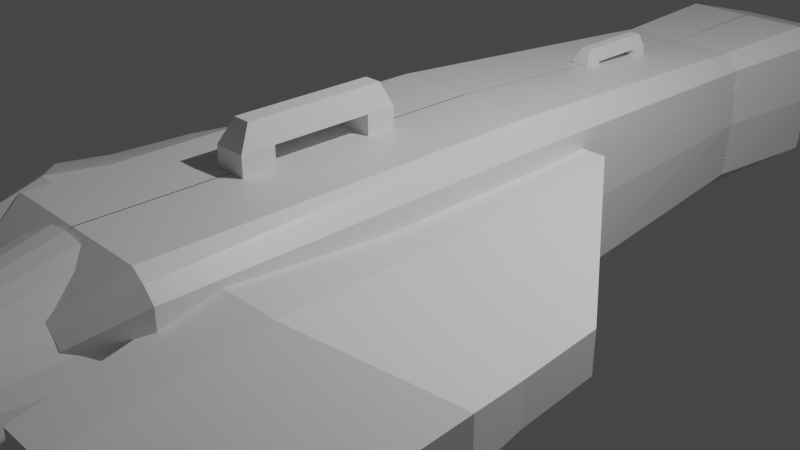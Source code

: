 # Source: Big_ship.blend  (saved by Blender 2.92.15; exported with 4.5.12 LTS)
import bpy
from mathutils import Matrix  # noqa: F401  (used for matrix-valued properties, if any)

bpy.ops.wm.read_factory_settings(use_empty=True)
scene = bpy.context.scene
scene.name = 'Scene'

# ---- collections
col_collection = bpy.data.collections.new('Collection'); scene.collection.children.link(col_collection)

# ---- materials (node trees are filled in below, after node groups)
mat_material = bpy.data.materials.new('Material')
mat_material.alpha_threshold = 0.0
mat_material.use_transparent_shadow = False
mat_material.line_color = (0.0, 0.0, 0.0, 1.0)

# ---- material node trees
mat_material.use_nodes = True; mat_material.node_tree.nodes.clear()
_N = mat_material.node_tree.nodes; _L = mat_material.node_tree.links
n0 = _N.new('ShaderNodeOutputMaterial'); n0.name = 'Material Output'; n0.location = (300, 300)
n1 = _N.new('ShaderNodeBsdfPrincipled'); n1.name = 'Principled BSDF'; n1.location = (10, 300)
n1.distribution = 'GGX'
n1.subsurface_method = 'BURLEY'
n1.inputs[2].default_value = 0.4
n1.inputs[3].default_value = 1.45
n1.inputs[27].default_value = (0.0, 0.0, 0.0, 1.0)
n1.inputs[28].default_value = 1.0
_L.new(n1.outputs[0], n0.inputs[0])
n0.is_active_output = True

# ---- world
world_world = bpy.data.worlds.new('World'); scene.world = world_world
world_world.use_nodes = True; world_world.node_tree.nodes.clear()
_N = world_world.node_tree.nodes; _L = world_world.node_tree.links
n0 = _N.new('ShaderNodeOutputWorld'); n0.name = 'World Output'; n0.location = (300, 300)
n1 = _N.new('ShaderNodeBackground'); n1.name = 'Background'; n1.location = (10, 300)
n1.inputs[0].default_value = (0.05088, 0.05088, 0.05088, 1.0)
_L.new(n1.outputs[0], n0.inputs[0])
n0.is_active_output = True
world_world.color = (0.05088, 0.05088, 0.05088)
world_world.use_sun_shadow = False
world_world.sun_shadow_jitter_overblur = 0.0

# ---- cameras
cam_camera = bpy.data.cameras.new('Camera')
cam_camera.clip_end = 100.0
cam_camera.ortho_scale = 7.314

# ---- lights
light_light = bpy.data.lights.new('Light', 'POINT')
light_light.transmission_factor = 0.0
light_light.energy = 1000.0
light_light.shadow_soft_size = 0.1
light_light.shadow_maximum_resolution = 0.006
light_light.use_absolute_resolution = True

# ---- meshes
me_cube = bpy.data.meshes.new('Cube')
me_cube.from_pydata([(0.7552, 4.749, 0.7806), (0.8694, 2.687, -0.008421), (1.012, -3.483, 1.0), (1.012, -3.483, -0.008421), (-0.004809, 2.687, 0.7962), (-0.004809, 2.687, -0.008421), (-0.004809, -3.483, 1.0), (-0.004809, -3.483, -0.008421), (0.8749, -3.483, 1.104), (-0.005737, -3.483, 1.104), (0.6893, 4.749, 0.8624), (-0.004046, 4.749, 0.8624), (-0.01102, 3.973, 0.8097), (0.8706, 6.315, 0.8097), (-0.01171, 6.315, 0.8866), (0.7695, 6.315, 0.8866), (-0.01172, 4.988, 0.598), (0.5942, 7.329, 0.598), (-0.012, 7.329, 0.6294), (0.553, 7.329, 0.6294), (0.8487, 4.749, 0.6759), (0.8905, 4.749, -0.008802), (1.13, -3.483, 0.867), (1.13, -3.483, -0.002493), (0.869, 6.315, 0.8093), (0.6481, 3.961, -0.008421), (1.004, 6.303, 0.7104), (1.057, 6.303, -0.002493), (0.5943, 7.33, 0.5979), (0.6633, 4.977, -0.009921), (0.729, 7.318, 0.4989), (0.7821, 7.318, -0.003993), (-0.004442, 8.349, 0.1467), (0.1432, 8.349, 0.1467), (-0.00451, 8.349, 0.1544), (0.1331, 8.349, 0.1544), (0.1432, 8.349, 0.1467), (0.16, 8.346, -0.001366), (0.176, 8.346, 0.1226), (0.1889, 8.346, 7.833e-05), (-0.004442, 8.349, -0.001261), (0.159, 8.349, -0.001261), (-0.01072, -4.083, -0.02735), (-0.01072, -4.083, 0.6833), (0.7056, -4.083, 0.6833), (0.7056, -4.083, -0.02735), (0.6093, -4.083, 0.7566), (-0.01137, -4.083, 0.7566), (0.7893, -4.083, 0.5896), (0.7893, -4.083, -0.02317), (-0.009966, -4.426, -0.01964), (-0.009966, -4.426, 0.3981), (0.4111, -4.426, 0.3981), (0.4111, -4.426, -0.01964), (0.3545, -4.426, 0.4412), (-0.01035, -4.426, 0.4412), (0.4603, -4.426, 0.343), (0.4603, -4.426, -0.01719), (-0.004809, 0.9143, -0.008421), (0.9737, 0.9143, 1.0), (-0.004809, 0.9143, 0.8547), (1.012, 0.9143, -0.008421), (0.8749, 0.9143, 1.104), (-0.005737, 0.9143, 1.104), (1.092, 0.9143, 0.867), (1.13, 0.9143, -0.002493)], [], [(59, 0, 10, 62), (6, 7, 42, 43), (58, 60, 4, 5), (58, 61, 3, 7), (59, 2, 22, 64), (5, 4, 0, 1), (62, 63, 9, 8), (4, 11, 14, 12), (22, 2, 44, 48), (60, 6, 9, 63), (12, 14, 18, 16), (10, 0, 13, 15), (0, 4, 12, 13), (11, 10, 15, 14), (28, 30, 38, 36), (14, 15, 19, 18), (15, 13, 17, 19), (13, 12, 16, 17), (65, 64, 22, 23), (3, 23, 49, 45), (20, 21, 27, 26), (61, 1, 21, 65), (27, 25, 29, 31), (21, 1, 25, 27), (0, 20, 26, 24), (1, 0, 24, 25), (18, 19, 35, 34), (26, 27, 31, 30), (24, 26, 30, 28), (25, 24, 28, 29), (33, 32, 34, 35), (37, 36, 38, 39), (29, 28, 36, 37), (19, 17, 33, 35), (17, 16, 32, 33), (31, 29, 37, 39), (30, 31, 39, 38), (16, 18, 34, 32), (33, 32, 40, 41), (49, 48, 56, 57), (45, 49, 57, 53), (43, 42, 50, 51), (8, 9, 47, 46), (9, 6, 43, 47), (7, 3, 45, 42), (2, 8, 46, 44), (23, 22, 48, 49), (53, 52, 51, 50), (51, 52, 54, 55), (52, 53, 57, 56), (44, 46, 54, 52), (42, 45, 53, 50), (48, 44, 52, 56), (47, 43, 51, 55), (46, 47, 55, 54), (3, 61, 65, 23), (21, 20, 64, 65), (4, 60, 63, 11), (10, 11, 63, 62), (0, 59, 64, 20), (5, 1, 61, 58), (7, 6, 60, 58), (2, 59, 62, 8)])
_uv = me_cube.uv_layers.new(name='UVMap')
_uv.uv.foreach_set('vector', [0.625, 0.5718, 0.625, 0.5, 0.625, 0.5, 0.625, 0.5718, 0.625, 0.0, 0.375, 0.0, 0.375, 0.0, 0.625, 0.0, 0.375, 0.1782, 0.625, 0.1782, 0.625, 0.25, 0.375, 0.25, 0.125, 0.5718, 0.375, 0.5718, 0.375, 0.75, 0.125, 0.75, 0.625, 0.5718, 0.625, 0.75, 0.625, 0.75, 0.625, 0.5718, 0.375, 0.25, 0.625, 0.25, 0.625, 0.5, 0.375, 0.5, 0.625, 0.5718, 0.875, 0.5718, 0.875, 0.75, 0.625, 0.75, 0.625, 0.25, 0.625, 0.25, 0.625, 0.25, 0.625, 0.25, 0.625, 0.75, 0.625, 0.75, 0.625, 0.75, 0.625, 0.75, 0.625, 0.1782, 0.625, 0.0, 0.625, 0.0, 0.625, 0.1782, 0.625, 0.25, 0.625, 0.25, 0.625, 0.25, 0.625, 0.25, 0.625, 0.5, 0.625, 0.5, 0.625, 0.5, 0.625, 0.5, 0.625, 0.5, 0.625, 0.25, 0.625, 0.25, 0.625, 0.5, 0.875, 0.5, 0.625, 0.5, 0.625, 0.5, 0.875, 0.5, 0.625, 0.5, 0.625, 0.5, 0.625, 0.5, 0.625, 0.5, 0.875, 0.5, 0.625, 0.5, 0.625, 0.5, 0.875, 0.5, 0.625, 0.5, 0.625, 0.5, 0.625, 0.5, 0.625, 0.5, 0.625, 0.5, 0.625, 0.25, 0.625, 0.25, 0.625, 0.5, 0.375, 0.5718, 0.625, 0.5718, 0.625, 0.75, 0.375, 0.75, 0.375, 0.75, 0.375, 0.75, 0.375, 0.75, 0.375, 0.75, 0.625, 0.5, 0.375, 0.5, 0.375, 0.5, 0.625, 0.5, 0.375, 0.5718, 0.375, 0.5, 0.375, 0.5, 0.375, 0.5718, 0.375, 0.5, 0.375, 0.5, 0.375, 0.5, 0.375, 0.5, 0.375, 0.5, 0.375, 0.5, 0.375, 0.5, 0.375, 0.5, 0.625, 0.5, 0.625, 0.5, 0.625, 0.5, 0.625, 0.5, 0.375, 0.5, 0.625, 0.5, 0.625, 0.5, 0.375, 0.5, 0.875, 0.5, 0.625, 0.5, 0.625, 0.5, 0.875, 0.5, 0.625, 0.5, 0.375, 0.5, 0.375, 0.5, 0.625, 0.5, 0.625, 0.5, 0.625, 0.5, 0.625, 0.5, 0.625, 0.5, 0.375, 0.5, 0.625, 0.5, 0.625, 0.5, 0.375, 0.5, 0.625, 0.5, 0.625, 0.25, 0.625, 0.25, 0.625, 0.5, 0.375, 0.5, 0.625, 0.5, 0.625, 0.5, 0.375, 0.5, 0.375, 0.5, 0.625, 0.5, 0.625, 0.5, 0.375, 0.5, 0.625, 0.5, 0.625, 0.5, 0.625, 0.5, 0.625, 0.5, 0.625, 0.5, 0.625, 0.25, 0.625, 0.25, 0.625, 0.5, 0.375, 0.5, 0.375, 0.5, 0.375, 0.5, 0.375, 0.5, 0.625, 0.5, 0.375, 0.5, 0.375, 0.5, 0.625, 0.5, 0.625, 0.25, 0.625, 0.25, 0.625, 0.25, 0.625, 0.25, 0.625, 0.5, 0.625, 0.25, 0.625, 0.25, 0.625, 0.5, 0.375, 0.75, 0.625, 0.75, 0.625, 0.75, 0.375, 0.75, 0.375, 0.75, 0.375, 0.75, 0.375, 0.75, 0.375, 0.75, 0.625, 0.0, 0.375, 0.0, 0.375, 0.0, 0.625, 0.0, 0.625, 0.75, 0.875, 0.75, 0.875, 0.75, 0.625, 0.75, 0.625, 0.0, 0.625, 0.0, 0.625, 0.0, 0.625, 0.0, 0.125, 0.75, 0.375, 0.75, 0.375, 0.75, 0.125, 0.75, 0.625, 0.75, 0.625, 0.75, 0.625, 0.75, 0.625, 0.75, 0.375, 0.75, 0.625, 0.75, 0.625, 0.75, 0.375, 0.75, 0.375, 0.75, 0.625, 0.75, 0.625, 1.0, 0.375, 1.0, 0.625, 1.0, 0.625, 0.75, 0.625, 0.75, 0.625, 1.0, 0.625, 0.75, 0.375, 0.75, 0.375, 0.75, 0.625, 0.75, 0.625, 0.75, 0.625, 0.75, 0.625, 0.75, 0.625, 0.75, 0.125, 0.75, 0.375, 0.75, 0.375, 0.75, 0.125, 0.75, 0.625, 0.75, 0.625, 0.75, 0.625, 0.75, 0.625, 0.75, 0.625, 0.0, 0.625, 0.0, 0.625, 0.0, 0.625, 0.0, 0.625, 0.75, 0.875, 0.75, 0.875, 0.75, 0.625, 0.75, 0.375, 0.75, 0.375, 0.5718, 0.375, 0.5718, 0.375, 0.75, 0.375, 0.5, 0.625, 0.5, 0.625, 0.5718, 0.375, 0.5718, 0.625, 0.25, 0.625, 0.1782, 0.625, 0.1782, 0.625, 0.25, 0.625, 0.5, 0.875, 0.5, 0.875, 0.5718, 0.625, 0.5718, 0.625, 0.5, 0.625, 0.5718, 0.625, 0.5718, 0.625, 0.5, 0.125, 0.5, 0.375, 0.5, 0.375, 0.5718, 0.125, 0.5718, 0.375, 0.0, 0.625, 0.0, 0.625, 0.1782, 0.375, 0.1782, 0.625, 0.75, 0.625, 0.5718, 0.625, 0.5718, 0.625, 0.75])
me_cube.materials.append(mat_material)
me_cube.use_remesh_preserve_volume = False
me_cube.use_remesh_preserve_attributes = False
me_cube.use_mirror_vertex_groups = False
me_cube.update()
me_cylinder = bpy.data.meshes.new('Cylinder')
me_cylinder.from_pydata([(0.0, 1.0, -1.0), (3.399e-08, 0.7256, 0.1586), (0.1951, 0.9808, -1.0), (0.1416, 0.7117, 0.1586), (0.3827, 0.9239, -1.0), (0.2777, 0.6704, 0.1586), (0.5556, 0.8315, -1.0), (0.4031, 0.6033, 0.1586), (0.7071, 0.7071, -1.0), (0.5131, 0.5131, 0.1586), (0.8315, 0.5556, -1.0), (0.6033, 0.4031, 0.1586), (0.9239, 0.3827, -1.0), (0.6704, 0.2777, 0.1586), (0.9808, 0.1951, -1.0), (0.7117, 0.1416, 0.1586), (1.0, 7.55e-08, -1.0), (0.7256, 9.863e-08, 0.1586), (0.9808, -0.1951, -1.0), (0.7117, -0.1416, 0.1586), (0.9239, -0.3827, -1.0), (0.6704, -0.2777, 0.1586), (0.8315, -0.5556, -1.0), (0.6033, -0.4031, 0.1586), (0.7071, -0.7071, -1.0), (0.5131, -0.5131, 0.1586), (0.5556, -0.8315, -1.0), (0.4031, -0.6033, 0.1586), (0.3827, -0.9239, -1.0), (0.2777, -0.6704, 0.1586), (0.1951, -0.9808, -1.0), (0.1416, -0.7117, 0.1586), (-3.258e-07, -1.0, -1.0), (-2.024e-07, -0.7256, 0.1586), (-0.1951, -0.9808, -1.0), (-0.1416, -0.7117, 0.1586), (-0.3827, -0.9239, -1.0), (-0.2777, -0.6704, 0.1586), (-0.5556, -0.8315, -1.0), (-0.4031, -0.6033, 0.1586), (-0.7071, -0.7071, -1.0), (-0.5131, -0.5131, 0.1586), (-0.8315, -0.5556, -1.0), (-0.6033, -0.4031, 0.1586), (-0.9239, -0.3827, -1.0), (-0.6704, -0.2777, 0.1586), (-0.9808, -0.1951, -1.0), (-0.7117, -0.1416, 0.1586), (-1.0, 9.656e-07, -1.0), (-0.7256, 7.445e-07, 0.1586), (-0.9808, 0.1951, -1.0), (-0.7117, 0.1416, 0.1586), (-0.9239, 0.3827, -1.0), (-0.6704, 0.2777, 0.1586), (-0.8315, 0.5556, -1.0), (-0.6033, 0.4031, 0.1586), (-0.7071, 0.7071, -1.0), (-0.5131, 0.5131, 0.1586), (-0.5556, 0.8315, -1.0), (-0.4031, 0.6033, 0.1586), (-0.3827, 0.9239, -1.0), (-0.2777, 0.6704, 0.1586), (-0.1951, 0.9808, -1.0), (-0.1416, 0.7117, 0.1586), (0.08349, 0.4198, 0.5375), (6.843e-08, 0.428, 0.5375), (0.1638, 0.3954, 0.5375), (0.2378, 0.3559, 0.5375), (0.3026, 0.3026, 0.5375), (0.3559, 0.2378, 0.5375), (0.3954, 0.1638, 0.5375), (0.4198, 0.08349, 0.5375), (0.428, 1.728e-07, 0.5375), (0.4198, -0.08349, 0.5375), (0.3954, -0.1638, 0.5375), (0.3559, -0.2378, 0.5375), (0.3026, -0.3026, 0.5375), (0.2378, -0.3558, 0.5375), (0.1638, -0.3954, 0.5375), (0.08349, -0.4198, 0.5375), (-7.102e-08, -0.428, 0.5375), (-0.08349, -0.4198, 0.5375), (-0.1638, -0.3954, 0.5375), (-0.2378, -0.3558, 0.5375), (-0.3026, -0.3026, 0.5375), (-0.3559, -0.2378, 0.5375), (-0.3954, -0.1638, 0.5375), (-0.4198, -0.08349, 0.5375), (-0.428, 5.537e-07, 0.5375), (-0.4198, 0.08349, 0.5375), (-0.3954, 0.1638, 0.5375), (-0.3558, 0.2378, 0.5375), (-0.3026, 0.3026, 0.5375), (-0.2378, 0.3559, 0.5375), (-0.1638, 0.3954, 0.5375), (-0.08349, 0.4198, 0.5375)], [], [(0, 1, 3, 2), (2, 3, 5, 4), (4, 5, 7, 6), (6, 7, 9, 8), (8, 9, 11, 10), (10, 11, 13, 12), (12, 13, 15, 14), (14, 15, 17, 16), (16, 17, 19, 18), (18, 19, 21, 20), (20, 21, 23, 22), (22, 23, 25, 24), (24, 25, 27, 26), (26, 27, 29, 28), (28, 29, 31, 30), (30, 31, 33, 32), (32, 33, 35, 34), (34, 35, 37, 36), (36, 37, 39, 38), (38, 39, 41, 40), (40, 41, 43, 42), (42, 43, 45, 44), (44, 45, 47, 46), (46, 47, 49, 48), (48, 49, 51, 50), (50, 51, 53, 52), (52, 53, 55, 54), (54, 55, 57, 56), (56, 57, 59, 58), (58, 59, 61, 60), (41, 39, 83, 84), (60, 61, 63, 62), (62, 63, 1, 0), (0, 2, 4, 6, 8, 10, 12, 14, 16, 18, 20, 22, 24, 26, 28, 30, 32, 34, 36, 38, 40, 42, 44, 46, 48, 50, 52, 54, 56, 58, 60, 62), (64, 65, 95, 94, 93, 92, 91, 90, 89, 88, 87, 86, 85, 84, 83, 82, 81, 80, 79, 78, 77, 76, 75, 74, 73, 72, 71, 70, 69, 68, 67, 66), (59, 57, 92, 93), (15, 13, 70, 71), (33, 31, 79, 80), (51, 49, 88, 89), (7, 5, 66, 67), (25, 23, 75, 76), (43, 41, 84, 85), (61, 59, 93, 94), (17, 15, 71, 72), (35, 33, 80, 81), (53, 51, 89, 90), (9, 7, 67, 68), (27, 25, 76, 77), (45, 43, 85, 86), (63, 61, 94, 95), (19, 17, 72, 73), (37, 35, 81, 82), (55, 53, 90, 91), (11, 9, 68, 69), (29, 27, 77, 78), (47, 45, 86, 87), (3, 1, 65, 64), (1, 63, 95, 65), (21, 19, 73, 74), (39, 37, 82, 83), (57, 55, 91, 92), (13, 11, 69, 70), (31, 29, 78, 79), (49, 47, 87, 88), (5, 3, 64, 66), (23, 21, 74, 75)])
_uv = me_cylinder.uv_layers.new(name='UVMap')
_uv.uv.foreach_set('vector', [1.0, 0.5, 1.0, 1.0, 0.9688, 1.0, 0.9688, 0.5, 0.9688, 0.5, 0.9688, 1.0, 0.9375, 1.0, 0.9375, 0.5, 0.9375, 0.5, 0.9375, 1.0, 0.9062, 1.0, 0.9062, 0.5, 0.9062, 0.5, 0.9062, 1.0, 0.875, 1.0, 0.875, 0.5, 0.875, 0.5, 0.875, 1.0, 0.8438, 1.0, 0.8438, 0.5, 0.8438, 0.5, 0.8438, 1.0, 0.8125, 1.0, 0.8125, 0.5, 0.8125, 0.5, 0.8125, 1.0, 0.7812, 1.0, 0.7812, 0.5, 0.7812, 0.5, 0.7812, 1.0, 0.75, 1.0, 0.75, 0.5, 0.75, 0.5, 0.75, 1.0, 0.7188, 1.0, 0.7188, 0.5, 0.7188, 0.5, 0.7188, 1.0, 0.6875, 1.0, 0.6875, 0.5, 0.6875, 0.5, 0.6875, 1.0, 0.6562, 1.0, 0.6562, 0.5, 0.6562, 0.5, 0.6562, 1.0, 0.625, 1.0, 0.625, 0.5, 0.625, 0.5, 0.625, 1.0, 0.5938, 1.0, 0.5938, 0.5, 0.5938, 0.5, 0.5938, 1.0, 0.5625, 1.0, 0.5625, 0.5, 0.5625, 0.5, 0.5625, 1.0, 0.5312, 1.0, 0.5312, 0.5, 0.5312, 0.5, 0.5312, 1.0, 0.5, 1.0, 0.5, 0.5, 0.5, 0.5, 0.5, 1.0, 0.4688, 1.0, 0.4688, 0.5, 0.4688, 0.5, 0.4688, 1.0, 0.4375, 1.0, 0.4375, 0.5, 0.4375, 0.5, 0.4375, 1.0, 0.4062, 1.0, 0.4062, 0.5, 0.4062, 0.5, 0.4062, 1.0, 0.375, 1.0, 0.375, 0.5, 0.375, 0.5, 0.375, 1.0, 0.3438, 1.0, 0.3438, 0.5, 0.3438, 0.5, 0.3438, 1.0, 0.3125, 1.0, 0.3125, 0.5, 0.3125, 0.5, 0.3125, 1.0, 0.2812, 1.0, 0.2812, 0.5, 0.2812, 0.5, 0.2812, 1.0, 0.25, 1.0, 0.25, 0.5, 0.25, 0.5, 0.25, 1.0, 0.2188, 1.0, 0.2188, 0.5, 0.2188, 0.5, 0.2188, 1.0, 0.1875, 1.0, 0.1875, 0.5, 0.1875, 0.5, 0.1875, 1.0, 0.1562, 1.0, 0.1562, 0.5, 0.1562, 0.5, 0.1562, 1.0, 0.125, 1.0, 0.125, 0.5, 0.125, 0.5, 0.125, 1.0, 0.09375, 1.0, 0.09375, 0.5, 0.09375, 0.5, 0.09375, 1.0, 0.0625, 1.0, 0.0625, 0.5, 0.375, 1.0, 0.4062, 1.0, 0.4062, 1.0, 0.375, 1.0, 0.0625, 0.5, 0.0625, 1.0, 0.03125, 1.0, 0.03125, 0.5, 0.03125, 0.5, 0.03125, 1.0, 0.0, 1.0, 0.0, 0.5, 0.75, 0.49, 0.7968, 0.4854, 0.8418, 0.4717, 0.8833, 0.4496, 0.9197, 0.4197, 0.9496, 0.3833, 0.9717, 0.3418, 0.9854, 0.2968, 0.99, 0.25, 0.9854, 0.2032, 0.9717, 0.1582, 0.9496, 0.1167, 0.9197, 0.08029, 0.8833, 0.05045, 0.8418, 0.02827, 0.7968, 0.01461, 0.75, 0.01, 0.7032, 0.01461, 0.6582, 0.02827, 0.6167, 0.05045, 0.5803, 0.08029, 0.5504, 0.1167, 0.5283, 0.1582, 0.5146, 0.2032, 0.51, 0.25, 0.5146, 0.2968, 0.5283, 0.3418, 0.5504, 0.3833, 0.5803, 0.4197, 0.6167, 0.4496, 0.6582, 0.4717, 0.7032, 0.4854, 0.2968, 0.4854, 0.25, 0.49, 0.2032, 0.4854, 0.1582, 0.4717, 0.1167, 0.4496, 0.08029, 0.4197, 0.05045, 0.3833, 0.02827, 0.3418, 0.01461, 0.2968, 0.01, 0.25, 0.01461, 0.2032, 0.02827, 0.1582, 0.05045, 0.1167, 0.08029, 0.08029, 0.1167, 0.05045, 0.1582, 0.02827, 0.2032, 0.01461, 0.25, 0.01, 0.2968, 0.01461, 0.3418, 0.02827, 0.3833, 0.05045, 0.4197, 0.08029, 0.4496, 0.1167, 0.4717, 0.1582, 0.4854, 0.2032, 0.49, 0.25, 0.4854, 0.2968, 0.4717, 0.3418, 0.4496, 0.3833, 0.4197, 0.4197, 0.3833, 0.4496, 0.3418, 0.4717, 0.09375, 1.0, 0.125, 1.0, 0.125, 1.0, 0.09375, 1.0, 0.7812, 1.0, 0.8125, 1.0, 0.8125, 1.0, 0.7812, 1.0, 0.5, 1.0, 0.5312, 1.0, 0.5312, 1.0, 0.5, 1.0, 0.2188, 1.0, 0.25, 1.0, 0.25, 1.0, 0.2188, 1.0, 0.9062, 1.0, 0.9375, 1.0, 0.9375, 1.0, 0.9062, 1.0, 0.625, 1.0, 0.6562, 1.0, 0.6562, 1.0, 0.625, 1.0, 0.3438, 1.0, 0.375, 1.0, 0.375, 1.0, 0.3438, 1.0, 0.0625, 1.0, 0.09375, 1.0, 0.09375, 1.0, 0.0625, 1.0, 0.75, 1.0, 0.7812, 1.0, 0.7812, 1.0, 0.75, 1.0, 0.4688, 1.0, 0.5, 1.0, 0.5, 1.0, 0.4688, 1.0, 0.1875, 1.0, 0.2188, 1.0, 0.2188, 1.0, 0.1875, 1.0, 0.875, 1.0, 0.9062, 1.0, 0.9062, 1.0, 0.875, 1.0, 0.5938, 1.0, 0.625, 1.0, 0.625, 1.0, 0.5938, 1.0, 0.3125, 1.0, 0.3438, 1.0, 0.3438, 1.0, 0.3125, 1.0, 0.03125, 1.0, 0.0625, 1.0, 0.0625, 1.0, 0.03125, 1.0, 0.7188, 1.0, 0.75, 1.0, 0.75, 1.0, 0.7188, 1.0, 0.4375, 1.0, 0.4688, 1.0, 0.4688, 1.0, 0.4375, 1.0, 0.1562, 1.0, 0.1875, 1.0, 0.1875, 1.0, 0.1562, 1.0, 0.8438, 1.0, 0.875, 1.0, 0.875, 1.0, 0.8438, 1.0, 0.5625, 1.0, 0.5938, 1.0, 0.5938, 1.0, 0.5625, 1.0, 0.2812, 1.0, 0.3125, 1.0, 0.3125, 1.0, 0.2812, 1.0, 0.9688, 1.0, 1.0, 1.0, 1.0, 1.0, 0.9688, 1.0, 0.0, 1.0, 0.03125, 1.0, 0.03125, 1.0, 0.0, 1.0, 0.6875, 1.0, 0.7188, 1.0, 0.7188, 1.0, 0.6875, 1.0, 0.4062, 1.0, 0.4375, 1.0, 0.4375, 1.0, 0.4062, 1.0, 0.125, 1.0, 0.1562, 1.0, 0.1562, 1.0, 0.125, 1.0, 0.8125, 1.0, 0.8438, 1.0, 0.8438, 1.0, 0.8125, 1.0, 0.5312, 1.0, 0.5625, 1.0, 0.5625, 1.0, 0.5312, 1.0, 0.25, 1.0, 0.2812, 1.0, 0.2812, 1.0, 0.25, 1.0, 0.9375, 1.0, 0.9688, 1.0, 0.9688, 1.0, 0.9375, 1.0, 0.6562, 1.0, 0.6875, 1.0, 0.6875, 1.0, 0.6562, 1.0])
me_cylinder.use_remesh_fix_poles = True
me_cylinder.use_remesh_preserve_attributes = False
me_cylinder.use_mirror_vertex_groups = False
me_cylinder.update()
me_cube_002 = bpy.data.meshes.new('Cube.002')
me_cube_002.from_pydata([(0.1674, -1.0, -0.7823), (0.1674, -1.0, 0.9824), (0.418, 1.0, -0.6186), (0.418, 1.0, 0.8372), (1.0, -1.0, -0.7823), (1.0, -1.0, 0.9824), (1.0, 1.0, -0.6186), (1.0, 1.0, 0.8372), (0.452, -3.057, -0.3062), (0.452, -3.057, 0.5383), (1.0, -3.057, 0.5383), (1.0, -3.057, -0.3062), (0.6659, 4.104, 0.8372), (0.6659, 4.104, -0.6186), (1.0, 4.104, -0.6186), (1.0, 4.104, 0.8372), (-1.225, 0.5634, -0.152), (-1.315, -0.1534, -0.2107), (-1.315, -0.1534, 0.4218), (-1.225, 0.5634, 0.3698), (-1.213, -0.8906, -0.04002), (-1.213, -0.8906, 0.2626), (-1.136, 1.676, 0.3698), (-1.136, 1.676, -0.152)], [], [(8, 9, 21, 20), (3, 7, 15, 12), (6, 7, 5, 4), (5, 1, 9, 10), (2, 6, 4, 0), (7, 3, 1, 5), (11, 10, 9, 8), (4, 5, 10, 11), (3, 12, 22, 19), (0, 4, 11, 8), (13, 12, 15, 14), (9, 1, 18, 21), (7, 6, 14, 15), (6, 2, 13, 14), (17, 18, 19, 16), (18, 17, 20, 21), (16, 19, 22, 23), (0, 8, 20, 17), (13, 2, 16, 23), (1, 3, 19, 18), (2, 0, 17, 16), (12, 13, 23, 22)])
_uv = me_cube_002.uv_layers.new(name='UVMap')
_uv.uv.foreach_set('vector', [0.375, 1.0, 0.625, 1.0, 0.625, 1.0, 0.375, 1.0, 0.875, 0.5, 0.625, 0.5, 0.625, 0.5, 0.875, 0.5, 0.375, 0.5, 0.625, 0.5, 0.625, 0.75, 0.375, 0.75, 0.625, 0.75, 0.875, 0.75, 0.875, 0.75, 0.625, 0.75, 0.125, 0.5, 0.375, 0.5, 0.375, 0.75, 0.125, 0.75, 0.625, 0.5, 0.875, 0.5, 0.875, 0.75, 0.625, 0.75, 0.375, 0.75, 0.625, 0.75, 0.625, 1.0, 0.375, 1.0, 0.375, 0.75, 0.625, 0.75, 0.625, 0.75, 0.375, 0.75, 0.875, 0.5, 0.875, 0.5, 0.875, 0.5, 0.875, 0.5, 0.125, 0.75, 0.375, 0.75, 0.375, 0.75, 0.125, 0.75, 0.375, 0.25, 0.625, 0.25, 0.625, 0.5, 0.375, 0.5, 0.875, 0.75, 0.875, 0.75, 0.875, 0.75, 0.875, 0.75, 0.625, 0.5, 0.375, 0.5, 0.375, 0.5, 0.625, 0.5, 0.375, 0.5, 0.125, 0.5, 0.125, 0.5, 0.375, 0.5, 0.375, 0.0, 0.625, 0.0, 0.625, 0.25, 0.375, 0.25, 0.625, 0.0, 0.375, 0.0, 0.375, 0.0, 0.625, 0.0, 0.375, 0.25, 0.625, 0.25, 0.625, 0.25, 0.375, 0.25, 0.125, 0.75, 0.125, 0.75, 0.125, 0.75, 0.125, 0.75, 0.125, 0.5, 0.125, 0.5, 0.125, 0.5, 0.125, 0.5, 0.875, 0.75, 0.875, 0.5, 0.875, 0.5, 0.875, 0.75, 0.125, 0.5, 0.125, 0.75, 0.125, 0.75, 0.125, 0.5, 0.625, 0.25, 0.375, 0.25, 0.375, 0.25, 0.625, 0.25])
me_cube_002.use_remesh_fix_poles = True
me_cube_002.use_remesh_preserve_attributes = False
me_cube_002.use_mirror_vertex_groups = False
me_cube_002.update()
me_cube_003 = bpy.data.meshes.new('Cube.003')
me_cube_003.from_pydata([(-1.0, -1.0, -1.0), (-1.0, -1.0, 1.0), (-1.0, 1.0, -1.0), (-1.0, 1.0, 1.0), (1.0, -1.0, -1.0), (1.0, -1.0, 1.0), (1.0, 1.0, -1.0), (1.0, 1.0, 1.0), (-0.4507, -0.2453, 2.717), (-0.4507, 1.0, 2.717), (0.6272, 1.0, 2.717), (0.6272, -0.2453, 2.717), (-1.0, 7.038, 1.0), (1.0, 7.038, 1.0), (-0.4507, 7.038, 2.717), (0.6272, 7.038, 2.717), (-1.0, 8.874, 1.0), (1.0, 8.874, 1.0), (-0.4507, 8.232, 2.717), (0.6272, 8.232, 2.717), (-1.0, 7.038, -0.8765), (1.0, 7.038, -0.8765), (-1.0, 8.874, -0.8765), (1.0, 8.874, -0.8765)], [], [(0, 1, 3, 2), (2, 3, 7, 6), (6, 7, 5, 4), (4, 5, 1, 0), (2, 6, 4, 0), (3, 1, 8, 9), (10, 9, 8, 11), (1, 5, 11, 8), (9, 10, 15, 14), (5, 7, 10, 11), (12, 14, 18, 16), (7, 3, 12, 13), (10, 7, 13, 15), (3, 9, 14, 12), (17, 16, 18, 19), (12, 16, 22, 20), (15, 13, 17, 19), (14, 15, 19, 18), (21, 20, 22, 23), (13, 12, 20, 21), (17, 13, 21, 23), (16, 17, 23, 22)])
_uv = me_cube_003.uv_layers.new(name='UVMap')
_uv.uv.foreach_set('vector', [0.375, 0.0, 0.625, 0.0, 0.625, 0.25, 0.375, 0.25, 0.375, 0.25, 0.625, 0.25, 0.625, 0.5, 0.375, 0.5, 0.375, 0.5, 0.625, 0.5, 0.625, 0.75, 0.375, 0.75, 0.375, 0.75, 0.625, 0.75, 0.625, 1.0, 0.375, 1.0, 0.125, 0.5, 0.375, 0.5, 0.375, 0.75, 0.125, 0.75, 0.625, 0.25, 0.625, 0.0, 0.625, 0.0, 0.625, 0.25, 0.625, 0.5, 0.875, 0.5, 0.875, 0.75, 0.625, 0.75, 0.625, 1.0, 0.625, 0.75, 0.625, 0.75, 0.625, 1.0, 0.875, 0.5, 0.625, 0.5, 0.625, 0.5, 0.875, 0.5, 0.625, 0.75, 0.625, 0.5, 0.625, 0.5, 0.625, 0.75, 0.625, 0.25, 0.625, 0.25, 0.625, 0.25, 0.625, 0.25, 0.625, 0.5, 0.625, 0.25, 0.625, 0.25, 0.625, 0.5, 0.625, 0.5, 0.625, 0.5, 0.625, 0.5, 0.625, 0.5, 0.625, 0.25, 0.625, 0.25, 0.625, 0.25, 0.625, 0.25, 0.625, 0.5, 0.625, 0.25, 0.625, 0.25, 0.625, 0.5, 0.625, 0.25, 0.625, 0.25, 0.625, 0.25, 0.625, 0.25, 0.625, 0.5, 0.625, 0.5, 0.625, 0.5, 0.625, 0.5, 0.875, 0.5, 0.625, 0.5, 0.625, 0.5, 0.875, 0.5, 0.625, 0.5, 0.625, 0.25, 0.625, 0.25, 0.625, 0.5, 0.625, 0.5, 0.625, 0.25, 0.625, 0.25, 0.625, 0.5, 0.625, 0.5, 0.625, 0.5, 0.625, 0.5, 0.625, 0.5, 0.625, 0.25, 0.625, 0.5, 0.625, 0.5, 0.625, 0.25])
me_cube_003.use_remesh_fix_poles = True
me_cube_003.use_remesh_preserve_attributes = False
me_cube_003.use_mirror_vertex_groups = False
me_cube_003.update()
me_cube_004 = bpy.data.meshes.new('Cube.004')
me_cube_004.from_pydata([(-1.0, -1.0, -1.0), (-1.0, -1.0, 1.0), (-1.0, 1.0, -1.0), (-1.0, 1.0, 1.0), (1.0, -1.0, -1.0), (1.0, -1.0, 1.0), (1.0, 1.0, -1.0), (1.0, 1.0, 1.0), (-0.4507, -0.2453, 2.717), (-0.4507, 1.0, 2.717), (0.6272, 1.0, 2.717), (0.6272, -0.2453, 2.717), (-1.0, 7.038, 1.0), (1.0, 7.038, 1.0), (-0.4507, 7.038, 2.717), (0.6272, 7.038, 2.717), (-1.0, 8.874, 1.0), (1.0, 8.874, 1.0), (-0.4507, 8.232, 2.717), (0.6272, 8.232, 2.717), (-1.0, 7.038, -0.8765), (1.0, 7.038, -0.8765), (-1.0, 8.874, -0.8765), (1.0, 8.874, -0.8765)], [], [(0, 1, 3, 2), (2, 3, 7, 6), (6, 7, 5, 4), (4, 5, 1, 0), (2, 6, 4, 0), (3, 1, 8, 9), (10, 9, 8, 11), (1, 5, 11, 8), (9, 10, 15, 14), (5, 7, 10, 11), (12, 14, 18, 16), (7, 3, 12, 13), (10, 7, 13, 15), (3, 9, 14, 12), (17, 16, 18, 19), (12, 16, 22, 20), (15, 13, 17, 19), (14, 15, 19, 18), (21, 20, 22, 23), (13, 12, 20, 21), (17, 13, 21, 23), (16, 17, 23, 22)])
_uv = me_cube_004.uv_layers.new(name='UVMap')
_uv.uv.foreach_set('vector', [0.375, 0.0, 0.625, 0.0, 0.625, 0.25, 0.375, 0.25, 0.375, 0.25, 0.625, 0.25, 0.625, 0.5, 0.375, 0.5, 0.375, 0.5, 0.625, 0.5, 0.625, 0.75, 0.375, 0.75, 0.375, 0.75, 0.625, 0.75, 0.625, 1.0, 0.375, 1.0, 0.125, 0.5, 0.375, 0.5, 0.375, 0.75, 0.125, 0.75, 0.625, 0.25, 0.625, 0.0, 0.625, 0.0, 0.625, 0.25, 0.625, 0.5, 0.875, 0.5, 0.875, 0.75, 0.625, 0.75, 0.625, 1.0, 0.625, 0.75, 0.625, 0.75, 0.625, 1.0, 0.875, 0.5, 0.625, 0.5, 0.625, 0.5, 0.875, 0.5, 0.625, 0.75, 0.625, 0.5, 0.625, 0.5, 0.625, 0.75, 0.625, 0.25, 0.625, 0.25, 0.625, 0.25, 0.625, 0.25, 0.625, 0.5, 0.625, 0.25, 0.625, 0.25, 0.625, 0.5, 0.625, 0.5, 0.625, 0.5, 0.625, 0.5, 0.625, 0.5, 0.625, 0.25, 0.625, 0.25, 0.625, 0.25, 0.625, 0.25, 0.625, 0.5, 0.625, 0.25, 0.625, 0.25, 0.625, 0.5, 0.625, 0.25, 0.625, 0.25, 0.625, 0.25, 0.625, 0.25, 0.625, 0.5, 0.625, 0.5, 0.625, 0.5, 0.625, 0.5, 0.875, 0.5, 0.625, 0.5, 0.625, 0.5, 0.875, 0.5, 0.625, 0.5, 0.625, 0.25, 0.625, 0.25, 0.625, 0.5, 0.625, 0.5, 0.625, 0.25, 0.625, 0.25, 0.625, 0.5, 0.625, 0.5, 0.625, 0.5, 0.625, 0.5, 0.625, 0.5, 0.625, 0.25, 0.625, 0.5, 0.625, 0.5, 0.625, 0.25])
me_cube_004.use_remesh_fix_poles = True
me_cube_004.use_remesh_preserve_attributes = False
me_cube_004.use_mirror_vertex_groups = False
me_cube_004.update()
me_cube_006 = bpy.data.meshes.new('Cube.006')
me_cube_006.from_pydata([(-1.0, -1.0, -1.0), (-1.0, -1.0, 1.0), (-1.0, 1.0, -1.0), (-1.0, 1.0, 1.0), (1.0, -1.0, -1.0), (1.0, -1.0, 1.0), (1.0, 1.0, -1.0), (1.0, 1.0, 1.0), (-0.4507, -0.2453, 2.717), (-0.4507, 1.0, 2.717), (0.6272, 1.0, 2.717), (0.6272, -0.2453, 2.717), (-1.0, 7.038, 1.0), (1.0, 7.038, 1.0), (-0.4507, 7.038, 2.717), (0.6272, 7.038, 2.717), (-1.0, 8.874, 1.0), (1.0, 8.874, 1.0), (-0.4507, 8.232, 2.717), (0.6272, 8.232, 2.717), (-1.0, 7.038, -0.8765), (1.0, 7.038, -0.8765), (-1.0, 8.874, -0.8765), (1.0, 8.874, -0.8765)], [], [(0, 1, 3, 2), (2, 3, 7, 6), (6, 7, 5, 4), (4, 5, 1, 0), (2, 6, 4, 0), (3, 1, 8, 9), (10, 9, 8, 11), (1, 5, 11, 8), (9, 10, 15, 14), (5, 7, 10, 11), (12, 14, 18, 16), (7, 3, 12, 13), (10, 7, 13, 15), (3, 9, 14, 12), (17, 16, 18, 19), (12, 16, 22, 20), (15, 13, 17, 19), (14, 15, 19, 18), (21, 20, 22, 23), (13, 12, 20, 21), (17, 13, 21, 23), (16, 17, 23, 22)])
_uv = me_cube_006.uv_layers.new(name='UVMap')
_uv.uv.foreach_set('vector', [0.375, 0.0, 0.625, 0.0, 0.625, 0.25, 0.375, 0.25, 0.375, 0.25, 0.625, 0.25, 0.625, 0.5, 0.375, 0.5, 0.375, 0.5, 0.625, 0.5, 0.625, 0.75, 0.375, 0.75, 0.375, 0.75, 0.625, 0.75, 0.625, 1.0, 0.375, 1.0, 0.125, 0.5, 0.375, 0.5, 0.375, 0.75, 0.125, 0.75, 0.625, 0.25, 0.625, 0.0, 0.625, 0.0, 0.625, 0.25, 0.625, 0.5, 0.875, 0.5, 0.875, 0.75, 0.625, 0.75, 0.625, 1.0, 0.625, 0.75, 0.625, 0.75, 0.625, 1.0, 0.875, 0.5, 0.625, 0.5, 0.625, 0.5, 0.875, 0.5, 0.625, 0.75, 0.625, 0.5, 0.625, 0.5, 0.625, 0.75, 0.625, 0.25, 0.625, 0.25, 0.625, 0.25, 0.625, 0.25, 0.625, 0.5, 0.625, 0.25, 0.625, 0.25, 0.625, 0.5, 0.625, 0.5, 0.625, 0.5, 0.625, 0.5, 0.625, 0.5, 0.625, 0.25, 0.625, 0.25, 0.625, 0.25, 0.625, 0.25, 0.625, 0.5, 0.625, 0.25, 0.625, 0.25, 0.625, 0.5, 0.625, 0.25, 0.625, 0.25, 0.625, 0.25, 0.625, 0.25, 0.625, 0.5, 0.625, 0.5, 0.625, 0.5, 0.625, 0.5, 0.875, 0.5, 0.625, 0.5, 0.625, 0.5, 0.875, 0.5, 0.625, 0.5, 0.625, 0.25, 0.625, 0.25, 0.625, 0.5, 0.625, 0.5, 0.625, 0.25, 0.625, 0.25, 0.625, 0.5, 0.625, 0.5, 0.625, 0.5, 0.625, 0.5, 0.625, 0.5, 0.625, 0.25, 0.625, 0.5, 0.625, 0.5, 0.625, 0.25])
me_cube_006.use_remesh_fix_poles = True
me_cube_006.use_remesh_preserve_attributes = False
me_cube_006.use_mirror_vertex_groups = False
me_cube_006.update()
me_cube_005 = bpy.data.meshes.new('Cube.005')
me_cube_005.from_pydata([(-1.0, -1.0, -1.0), (-1.0, -1.0, 1.0), (-1.0, 1.0, -1.0), (-1.0, 1.0, 1.0), (1.0, -1.0, -1.0), (1.0, -1.0, 1.0), (1.0, 1.0, -1.0), (1.0, 1.0, 1.0), (-0.4507, -0.2453, 2.717), (-0.4507, 1.0, 2.717), (0.6272, 1.0, 2.717), (0.6272, -0.2453, 2.717), (-1.0, 7.038, 1.0), (1.0, 7.038, 1.0), (-0.4507, 7.038, 2.717), (0.6272, 7.038, 2.717), (-1.0, 8.874, 1.0), (1.0, 8.874, 1.0), (-0.4507, 8.232, 2.717), (0.6272, 8.232, 2.717), (-1.0, 7.038, -0.8765), (1.0, 7.038, -0.8765), (-1.0, 8.874, -0.8765), (1.0, 8.874, -0.8765)], [], [(0, 1, 3, 2), (2, 3, 7, 6), (6, 7, 5, 4), (4, 5, 1, 0), (2, 6, 4, 0), (3, 1, 8, 9), (10, 9, 8, 11), (1, 5, 11, 8), (9, 10, 15, 14), (5, 7, 10, 11), (12, 14, 18, 16), (7, 3, 12, 13), (10, 7, 13, 15), (3, 9, 14, 12), (17, 16, 18, 19), (12, 16, 22, 20), (15, 13, 17, 19), (14, 15, 19, 18), (21, 20, 22, 23), (13, 12, 20, 21), (17, 13, 21, 23), (16, 17, 23, 22)])
_uv = me_cube_005.uv_layers.new(name='UVMap')
_uv.uv.foreach_set('vector', [0.375, 0.0, 0.625, 0.0, 0.625, 0.25, 0.375, 0.25, 0.375, 0.25, 0.625, 0.25, 0.625, 0.5, 0.375, 0.5, 0.375, 0.5, 0.625, 0.5, 0.625, 0.75, 0.375, 0.75, 0.375, 0.75, 0.625, 0.75, 0.625, 1.0, 0.375, 1.0, 0.125, 0.5, 0.375, 0.5, 0.375, 0.75, 0.125, 0.75, 0.625, 0.25, 0.625, 0.0, 0.625, 0.0, 0.625, 0.25, 0.625, 0.5, 0.875, 0.5, 0.875, 0.75, 0.625, 0.75, 0.625, 1.0, 0.625, 0.75, 0.625, 0.75, 0.625, 1.0, 0.875, 0.5, 0.625, 0.5, 0.625, 0.5, 0.875, 0.5, 0.625, 0.75, 0.625, 0.5, 0.625, 0.5, 0.625, 0.75, 0.625, 0.25, 0.625, 0.25, 0.625, 0.25, 0.625, 0.25, 0.625, 0.5, 0.625, 0.25, 0.625, 0.25, 0.625, 0.5, 0.625, 0.5, 0.625, 0.5, 0.625, 0.5, 0.625, 0.5, 0.625, 0.25, 0.625, 0.25, 0.625, 0.25, 0.625, 0.25, 0.625, 0.5, 0.625, 0.25, 0.625, 0.25, 0.625, 0.5, 0.625, 0.25, 0.625, 0.25, 0.625, 0.25, 0.625, 0.25, 0.625, 0.5, 0.625, 0.5, 0.625, 0.5, 0.625, 0.5, 0.875, 0.5, 0.625, 0.5, 0.625, 0.5, 0.875, 0.5, 0.625, 0.5, 0.625, 0.25, 0.625, 0.25, 0.625, 0.5, 0.625, 0.5, 0.625, 0.25, 0.625, 0.25, 0.625, 0.5, 0.625, 0.5, 0.625, 0.5, 0.625, 0.5, 0.625, 0.5, 0.625, 0.25, 0.625, 0.5, 0.625, 0.5, 0.625, 0.25])
me_cube_005.use_remesh_fix_poles = True
me_cube_005.use_remesh_preserve_attributes = False
me_cube_005.use_mirror_vertex_groups = False
me_cube_005.update()
me_cube_008 = bpy.data.meshes.new('Cube.008')
me_cube_008.from_pydata([(0.1674, -1.0, -0.7823), (0.1674, -1.0, 0.9824), (0.418, 1.0, -0.6186), (0.418, 1.0, 0.8372), (1.0, -1.0, -0.7823), (1.0, -1.0, 0.9824), (1.0, 1.0, -0.6186), (1.0, 1.0, 0.8372), (0.452, -3.057, -0.3062), (0.452, -3.057, 0.5383), (1.0, -3.057, 0.5383), (1.0, -3.057, -0.3062), (0.6659, 4.104, 0.8372), (0.6659, 4.104, -0.6186), (1.0, 4.104, -0.6186), (1.0, 4.104, 0.8372), (-1.225, 0.5634, -0.152), (-1.315, -0.1534, -0.2107), (-1.315, -0.1534, 0.4218), (-1.225, 0.5634, 0.3698), (-1.213, -0.8906, -0.04002), (-1.213, -0.8906, 0.2626), (-1.136, 1.676, 0.3698), (-1.136, 1.676, -0.152)], [], [(8, 9, 21, 20), (3, 7, 15, 12), (6, 7, 5, 4), (5, 1, 9, 10), (2, 6, 4, 0), (7, 3, 1, 5), (11, 10, 9, 8), (4, 5, 10, 11), (3, 12, 22, 19), (0, 4, 11, 8), (13, 12, 15, 14), (9, 1, 18, 21), (7, 6, 14, 15), (6, 2, 13, 14), (17, 18, 19, 16), (18, 17, 20, 21), (16, 19, 22, 23), (0, 8, 20, 17), (13, 2, 16, 23), (1, 3, 19, 18), (2, 0, 17, 16), (12, 13, 23, 22)])
_uv = me_cube_008.uv_layers.new(name='UVMap')
_uv.uv.foreach_set('vector', [0.375, 1.0, 0.625, 1.0, 0.625, 1.0, 0.375, 1.0, 0.875, 0.5, 0.625, 0.5, 0.625, 0.5, 0.875, 0.5, 0.375, 0.5, 0.625, 0.5, 0.625, 0.75, 0.375, 0.75, 0.625, 0.75, 0.875, 0.75, 0.875, 0.75, 0.625, 0.75, 0.125, 0.5, 0.375, 0.5, 0.375, 0.75, 0.125, 0.75, 0.625, 0.5, 0.875, 0.5, 0.875, 0.75, 0.625, 0.75, 0.375, 0.75, 0.625, 0.75, 0.625, 1.0, 0.375, 1.0, 0.375, 0.75, 0.625, 0.75, 0.625, 0.75, 0.375, 0.75, 0.875, 0.5, 0.875, 0.5, 0.875, 0.5, 0.875, 0.5, 0.125, 0.75, 0.375, 0.75, 0.375, 0.75, 0.125, 0.75, 0.375, 0.25, 0.625, 0.25, 0.625, 0.5, 0.375, 0.5, 0.875, 0.75, 0.875, 0.75, 0.875, 0.75, 0.875, 0.75, 0.625, 0.5, 0.375, 0.5, 0.375, 0.5, 0.625, 0.5, 0.375, 0.5, 0.125, 0.5, 0.125, 0.5, 0.375, 0.5, 0.375, 0.0, 0.625, 0.0, 0.625, 0.25, 0.375, 0.25, 0.625, 0.0, 0.375, 0.0, 0.375, 0.0, 0.625, 0.0, 0.375, 0.25, 0.625, 0.25, 0.625, 0.25, 0.375, 0.25, 0.125, 0.75, 0.125, 0.75, 0.125, 0.75, 0.125, 0.75, 0.125, 0.5, 0.125, 0.5, 0.125, 0.5, 0.125, 0.5, 0.875, 0.75, 0.875, 0.5, 0.875, 0.5, 0.875, 0.75, 0.125, 0.5, 0.125, 0.75, 0.125, 0.75, 0.125, 0.5, 0.625, 0.25, 0.375, 0.25, 0.375, 0.25, 0.625, 0.25])
me_cube_008.use_remesh_fix_poles = True
me_cube_008.use_remesh_preserve_attributes = False
me_cube_008.use_mirror_vertex_groups = False
me_cube_008.update()

# ---- objects
ob_cube = bpy.data.objects.new('Cube', me_cube)
ob_light = bpy.data.objects.new('Light', light_light)
ob_camera = bpy.data.objects.new('Camera', cam_camera)
ob_cylinder = bpy.data.objects.new('Cylinder', me_cylinder)
ob_cube_002 = bpy.data.objects.new('Cube.002', me_cube_002)
ob_cube_003 = bpy.data.objects.new('Cube.003', me_cube_003)
ob_cube_004 = bpy.data.objects.new('Cube.004', me_cube_004)
ob_cube_006 = bpy.data.objects.new('Cube.006', me_cube_006)
ob_cube_005 = bpy.data.objects.new('Cube.005', me_cube_005)
ob_cube_007 = bpy.data.objects.new('Cube.007', me_cube_008)

# ---- transforms, parenting, visibility, modifiers, constraints
ob_cube.location = (0.0, 0.0, 0.0)
ob_cube.lock_rotations_4d = False
ob_cube.empty_display_type = 'ARROWS'
ob_cube.lineart.crease_threshold = 0.0
_m = ob_cube.modifiers.new('Mirror', 'MIRROR')
_m.use_axis = (True, False, True)
ob_light.location = (4.076, 1.005, 5.904)
ob_light.rotation_euler = (0.6503, 0.05522, 1.866)
ob_light.lock_rotations_4d = False
ob_light.empty_display_type = 'ARROWS'
ob_light.color = (0.0, 0.0, 0.0, 0.0)
ob_light.lineart.crease_threshold = 0.0
ob_camera.location = (7.359, -6.926, 4.958)
ob_camera.rotation_euler = (1.109, 0.0, 0.8149)
ob_camera.lock_rotations_4d = False
ob_camera.empty_display_type = 'ARROWS'
ob_camera.color = (0.0, 0.0, 0.0, 0.0)
ob_camera.display_type = 'WIRE'
ob_camera.lineart.crease_threshold = 0.0
ob_cylinder.location = (0.00869, -4.665, -0.02044)
ob_cylinder.rotation_euler = (1.571, -0.0, 0.0)
ob_cylinder.scale = (1.112, 1.112, 1.112)
ob_cylinder.lineart.crease_threshold = 0.0
ob_cube_002.location = (1.915, -2.018, 0.1093)
ob_cube_002.rotation_euler = (-0.0, 3.142, -0.0)
ob_cube_002.scale = (0.869, 0.869, 0.869)
ob_cube_002.lineart.crease_threshold = 0.0
ob_cube_003.location = (0.001159, -1.81, 1.176)
ob_cube_003.scale = (0.1773, 0.1773, 0.1449)
ob_cube_003.lineart.crease_threshold = 0.0
ob_cube_004.location = (0.001159, 2.9, 0.9227)
ob_cube_004.scale = (0.1086, 0.1086, 0.08877)
ob_cube_004.lineart.crease_threshold = 0.0
ob_cube_006.location = (0.001159, -1.81, -1.185)
ob_cube_006.rotation_euler = (-0.0, 3.142, -0.0)
ob_cube_006.scale = (0.1773, 0.1773, 0.1449)
ob_cube_006.lineart.crease_threshold = 0.0
ob_cube_005.location = (0.001159, 2.9, -0.9312)
ob_cube_005.rotation_euler = (-0.0, 3.142, -0.0)
ob_cube_005.scale = (0.1086, 0.1086, 0.08877)
ob_cube_005.lineart.crease_threshold = 0.0
ob_cube_007.location = (-1.891, -2.018, 0.1093)
ob_cube_007.rotation_euler = (-0.0, 3.142, -0.0)
ob_cube_007.scale = (-0.869, 0.869, 0.869)
ob_cube_007.lineart.crease_threshold = 0.0

# ---- collection membership
col_collection.objects.link(ob_cube)
col_collection.objects.link(ob_light)
col_collection.objects.link(ob_camera)
col_collection.objects.link(ob_cylinder)
col_collection.objects.link(ob_cube_002)
col_collection.objects.link(ob_cube_003)
col_collection.objects.link(ob_cube_004)
col_collection.objects.link(ob_cube_006)
col_collection.objects.link(ob_cube_005)
col_collection.objects.link(ob_cube_007)

# ---- scene / render settings (as saved in the file)
scene.camera = ob_camera
scene.frame_start = 1; scene.frame_end = 250; scene.frame_set(1)
scene.render.engine = 'BLENDER_EEVEE_NEXT'
scene.cycles.use_denoising = False
scene.cycles.samples = 128
scene.cycles.sampling_pattern = 'TABULATED_SOBOL'
scene.cycles.use_adaptive_sampling = False
scene.cycles.use_light_tree = False
scene.view_settings.view_transform = 'Filmic'
bpy.context.view_layer.update()
